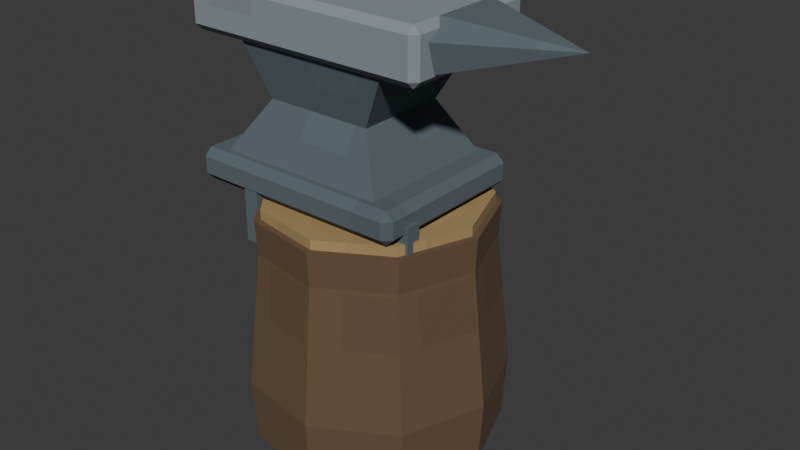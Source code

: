 # Source: anvil.blend  (saved by Blender 5.1.30; exported with 4.5.12 LTS)
import bpy
from mathutils import Matrix  # noqa: F401  (used for matrix-valued properties, if any)

bpy.ops.wm.read_factory_settings(use_empty=True)
scene = bpy.context.scene
scene.name = 'Scene'

# ---- collections
col_collection = bpy.data.collections.new('Collection'); scene.collection.children.link(col_collection)

# ---- images (referenced by path relative to the original .blend; pixels are not part of the script)
import os
ASSET_DIR = os.environ.get("B2B_ASSET_DIR", "")  # directory of the original .blend (textures are referenced by path, not embedded)
HERE = os.path.dirname(os.path.abspath(__file__))  # packed textures are extracted next to this script under _unpacked/

def load_image(name, relpath, width, height, colorspace="sRGB"):
    """Load a texture the original file referenced (path relative to the .blend, or extracted next to this script)."""
    p = next((c for c in (os.path.join(HERE, relpath), os.path.join(ASSET_DIR, relpath)) if relpath and os.path.exists(c)), "")
    if p:
        img = bpy.data.images.load(p, check_existing=True)
        img.name = name
    else:  # same state as the original file: an image datablock whose file is absent (Cycles renders it pink)
        img = bpy.data.images.new(name, width, height)
        img.source = "FILE"
        img.filepath = "//" + (relpath or name)
    img.colorspace_settings.name = colorspace
    return img
img_fc_pixelatlas = load_image('FC_PixelAtlas', '_unpacked/palette.0e1f52f0.png', 512, 512, 'sRGB')

# ---- materials (node trees are filled in below, after node groups)
mat_fc_pixelatlas = bpy.data.materials.new('FC_PixelAtlas')

# ---- material node trees
mat_fc_pixelatlas.use_nodes = True; mat_fc_pixelatlas.node_tree.nodes.clear()
_N = mat_fc_pixelatlas.node_tree.nodes; _L = mat_fc_pixelatlas.node_tree.links
n0 = _N.new('ShaderNodeBsdfPrincipled'); n0.name = 'Principled BSDF'; n0.location = (-200, 100)
n0.inputs[2].default_value = 1.0
n1 = _N.new('ShaderNodeOutputMaterial'); n1.name = 'Material Output'; n1.location = (200, 100)
n2 = _N.new('ShaderNodeTexImage'); n2.name = 'Image Texture'; n2.location = (0, 0)
n2.image = img_fc_pixelatlas
n2.interpolation = 'Closest'
_L.new(n0.outputs[0], n1.inputs[0])
_L.new(n2.outputs[0], n0.inputs[0])
n1.is_active_output = True

# ---- world
world_world = bpy.data.worlds.new('World'); scene.world = world_world
world_world.use_nodes = True; world_world.node_tree.nodes.clear()
_N = world_world.node_tree.nodes; _L = world_world.node_tree.links
n0 = _N.new('ShaderNodeOutputWorld'); n0.name = 'World Output'; n0.location = (200, 100)
n1 = _N.new('ShaderNodeBackground'); n1.name = 'Background'; n1.location = (-200, 100)
n1.inputs[0].default_value = (0.05088, 0.05088, 0.05088, 1.0)
_L.new(n1.outputs[0], n0.inputs[0])
n0.is_active_output = True
world_world.color = (0.05088, 0.05088, 0.05088)
world_world.sun_shadow_jitter_overblur = 0.0

# ---- meshes
me_faceted_stump_bark = bpy.data.meshes.new('faceted-stump-bark')
me_faceted_stump_bark.from_pydata([(0.29, 0.0, 0.0), (0.2222, 0.1864, 0.0), (0.05036, 0.2856, 0.0), (-0.145, 0.2511, 0.0), (-0.2725, 0.09919, 0.0), (-0.2725, -0.09919, 0.0), (-0.145, -0.2511, 0.0), (0.05036, -0.2856, 0.0), (0.2222, -0.1864, 0.0), (0.3, 0.0, 0.15), (0.2298, 0.1928, 0.15), (0.05209, 0.2954, 0.15), (-0.15, 0.2598, 0.15), (-0.2819, 0.1026, 0.15), (-0.2819, -0.1026, 0.15), (-0.15, -0.2598, 0.15), (0.05209, -0.2954, 0.15), (0.2298, -0.1928, 0.15), (0.265, 0.0, 0.47), (0.203, 0.1703, 0.47), (0.04602, 0.261, 0.47), (-0.1325, 0.2295, 0.47), (-0.249, 0.09064, 0.47), (-0.249, -0.09064, 0.47), (-0.1325, -0.2295, 0.47), (0.04602, -0.261, 0.47), (0.203, -0.1703, 0.47), (0.27, 0.0, 0.55), (0.2068, 0.1736, 0.55), (0.04689, 0.2659, 0.55), (-0.135, 0.2338, 0.55), (-0.2537, 0.09235, 0.55), (-0.2537, -0.09235, 0.55), (-0.135, -0.2338, 0.55), (0.04689, -0.2659, 0.55), (0.2068, -0.1736, 0.55)], [], [(8, 7, 6, 5, 4, 3, 2, 1, 0), (27, 28, 29, 30, 31, 32, 33, 34, 35), (0, 1, 10, 9), (1, 2, 11, 10), (2, 3, 12, 11), (3, 4, 13, 12), (4, 5, 14, 13), (5, 6, 15, 14), (6, 7, 16, 15), (7, 8, 17, 16), (8, 0, 9, 17), (9, 10, 19, 18), (10, 11, 20, 19), (11, 12, 21, 20), (12, 13, 22, 21), (13, 14, 23, 22), (14, 15, 24, 23), (15, 16, 25, 24), (16, 17, 26, 25), (17, 9, 18, 26), (18, 19, 28, 27), (19, 20, 29, 28), (20, 21, 30, 29), (21, 22, 31, 30), (22, 23, 32, 31), (23, 24, 33, 32), (24, 25, 34, 33), (25, 26, 35, 34), (26, 18, 27, 35)])
_uv = me_faceted_stump_bark.uv_layers.new(name='UVMap')
_uv.uv.foreach_set('vector', [0.8924, 0.1301, 0.887, 0.127, 0.8809, 0.128, 0.877, 0.1328, 0.877, 0.139, 0.8809, 0.1437, 0.887, 0.1448, 0.8924, 0.1417, 0.8945, 0.1359, 0.8933, 0.1353, 0.8913, 0.1407, 0.8863, 0.1436, 0.8807, 0.1426, 0.877, 0.1381, 0.877, 0.1324, 0.8807, 0.128, 0.8863, 0.127, 0.8913, 0.1298, 0.877, 0.127, 0.8828, 0.127, 0.883, 0.1316, 0.877, 0.1316, 0.8823, 0.127, 0.877, 0.127, 0.877, 0.1316, 0.8826, 0.1316, 0.8832, 0.127, 0.8771, 0.127, 0.877, 0.1316, 0.8833, 0.1316, 0.8812, 0.127, 0.8772, 0.127, 0.877, 0.1316, 0.8811, 0.1316, 0.8833, 0.127, 0.8771, 0.127, 0.877, 0.1316, 0.8834, 0.1316, 0.8772, 0.127, 0.8812, 0.127, 0.8811, 0.1316, 0.877, 0.1316, 0.8771, 0.127, 0.8832, 0.127, 0.8833, 0.1316, 0.877, 0.1316, 0.877, 0.127, 0.8823, 0.127, 0.8826, 0.1316, 0.877, 0.1316, 0.8772, 0.127, 0.883, 0.127, 0.883, 0.1316, 0.877, 0.1316, 0.877, 0.127, 0.883, 0.127, 0.8823, 0.137, 0.877, 0.137, 0.8827, 0.127, 0.8771, 0.127, 0.877, 0.137, 0.8819, 0.137, 0.8833, 0.127, 0.877, 0.127, 0.8775, 0.137, 0.8831, 0.137, 0.8811, 0.127, 0.877, 0.127, 0.878, 0.137, 0.8816, 0.137, 0.8834, 0.127, 0.877, 0.127, 0.8773, 0.137, 0.883, 0.137, 0.877, 0.127, 0.8811, 0.127, 0.8816, 0.137, 0.878, 0.137, 0.877, 0.127, 0.8833, 0.127, 0.8831, 0.137, 0.8775, 0.137, 0.8771, 0.127, 0.8827, 0.127, 0.8819, 0.137, 0.877, 0.137, 0.877, 0.127, 0.883, 0.127, 0.883, 0.137, 0.8777, 0.137, 0.877, 0.127, 0.8823, 0.127, 0.8824, 0.1295, 0.877, 0.1295, 0.8819, 0.127, 0.877, 0.127, 0.877, 0.1295, 0.882, 0.1295, 0.8826, 0.127, 0.877, 0.127, 0.877, 0.1295, 0.8826, 0.1295, 0.8807, 0.127, 0.8771, 0.127, 0.877, 0.1295, 0.8807, 0.1295, 0.8827, 0.127, 0.877, 0.127, 0.877, 0.1295, 0.8827, 0.1295, 0.8771, 0.127, 0.8807, 0.127, 0.8807, 0.1295, 0.877, 0.1295, 0.877, 0.127, 0.8826, 0.127, 0.8826, 0.1295, 0.877, 0.1295, 0.877, 0.127, 0.8819, 0.127, 0.882, 0.1295, 0.877, 0.1295, 0.8771, 0.127, 0.8824, 0.127, 0.8824, 0.1295, 0.877, 0.1295])
me_faceted_stump_bark.materials.append(mat_fc_pixelatlas)
me_faceted_stump_bark.update()
me_cut_stump_top = bpy.data.meshes.new('cut-stump-top')
me_cut_stump_top.from_pydata([(0.255, 0.0, -0.0125), (0.1953, 0.1639, -0.0125), (0.04428, 0.2511, -0.0125), (-0.1275, 0.2208, -0.0125), (-0.2396, 0.08722, -0.0125), (-0.2396, -0.08722, -0.0125), (-0.1275, -0.2208, -0.0125), (0.04428, -0.2511, -0.0125), (0.1953, -0.1639, -0.0125), (0.255, 0.0, 0.0125), (0.1953, 0.1639, 0.0125), (0.04428, 0.2511, 0.0125), (-0.1275, 0.2208, 0.0125), (-0.2396, 0.08722, 0.0125), (-0.2396, -0.08722, 0.0125), (-0.1275, -0.2208, 0.0125), (0.04428, -0.2511, 0.0125), (0.1953, -0.1639, 0.0125)], [], [(8, 7, 6, 5, 4, 3, 2, 1, 0), (9, 10, 11, 12, 13, 14, 15, 16, 17), (0, 1, 10, 9), (1, 2, 11, 10), (2, 3, 12, 11), (3, 4, 13, 12), (4, 5, 14, 13), (5, 6, 15, 14), (6, 7, 16, 15), (7, 8, 17, 16), (8, 0, 9, 17)])
_uv = me_cut_stump_top.uv_layers.new(name='UVMap')
_uv.uv.foreach_set('vector', [0.7655, 0.004679, 0.7608, 0.001953, 0.7555, 0.0029, 0.752, 0.007075, 0.752, 0.01253, 0.7555, 0.0167, 0.7608, 0.01765, 0.7655, 0.01492, 0.7674, 0.009801, 0.7674, 0.009801, 0.7655, 0.01492, 0.7608, 0.01765, 0.7555, 0.0167, 0.752, 0.01253, 0.752, 0.007075, 0.7555, 0.0029, 0.7608, 0.001953, 0.7655, 0.004679, 0.752, 0.001953, 0.7571, 0.001953, 0.7571, 0.002734, 0.752, 0.002734, 0.7567, 0.001953, 0.752, 0.001953, 0.752, 0.002734, 0.7567, 0.002734, 0.7573, 0.001953, 0.752, 0.001953, 0.752, 0.002734, 0.7573, 0.002734, 0.7555, 0.001953, 0.752, 0.001953, 0.752, 0.002734, 0.7555, 0.002734, 0.7574, 0.001953, 0.752, 0.001953, 0.752, 0.002734, 0.7574, 0.002734, 0.752, 0.001953, 0.7555, 0.001953, 0.7555, 0.002734, 0.752, 0.002734, 0.752, 0.001953, 0.7573, 0.001953, 0.7573, 0.002734, 0.752, 0.002734, 0.752, 0.001953, 0.7567, 0.001953, 0.7567, 0.002734, 0.752, 0.002734, 0.752, 0.001953, 0.7571, 0.001953, 0.7571, 0.002734, 0.752, 0.002734])
me_cut_stump_top.materials.append(mat_fc_pixelatlas)
me_cut_stump_top.update()
me_stump_fixing_staple = bpy.data.meshes.new('stump-fixing-staple')
me_stump_fixing_staple.from_pydata([(-0.0175, -0.0175, -0.07), (0.0175, -0.0175, -0.07), (0.0175, 0.0175, -0.07), (-0.0175, 0.0175, -0.07), (-0.0175, -0.0175, 0.07), (0.0175, -0.0175, 0.07), (0.0175, 0.0175, 0.07), (-0.0175, 0.0175, 0.07)], [], [(0, 3, 2, 1), (0, 1, 5, 4), (1, 2, 6, 5), (2, 3, 7, 6), (3, 0, 4, 7), (4, 5, 6, 7)])
_uv = me_stump_fixing_staple.uv_layers.new(name='UVMap')
_uv.uv.foreach_set('vector', [0.752, 0.377, 0.752, 0.378, 0.753, 0.378, 0.753, 0.377, 0.752, 0.377, 0.753, 0.377, 0.753, 0.3813, 0.752, 0.3813, 0.752, 0.377, 0.753, 0.377, 0.753, 0.3813, 0.752, 0.3813, 0.753, 0.377, 0.752, 0.377, 0.752, 0.3813, 0.753, 0.3813, 0.753, 0.377, 0.752, 0.377, 0.752, 0.3813, 0.753, 0.3813, 0.752, 0.377, 0.753, 0.377, 0.753, 0.378, 0.752, 0.378])
me_stump_fixing_staple.materials.append(mat_fc_pixelatlas)
me_stump_fixing_staple.update()
me_stump_fixing_staple_001 = bpy.data.meshes.new('stump-fixing-staple.001')
me_stump_fixing_staple_001.from_pydata([(-0.0175, -0.0175, -0.07), (0.0175, -0.0175, -0.07), (0.0175, 0.0175, -0.07), (-0.0175, 0.0175, -0.07), (-0.0175, -0.0175, 0.07), (0.0175, -0.0175, 0.07), (0.0175, 0.0175, 0.07), (-0.0175, 0.0175, 0.07)], [], [(0, 3, 2, 1), (0, 1, 5, 4), (1, 2, 6, 5), (2, 3, 7, 6), (3, 0, 4, 7), (4, 5, 6, 7)])
_uv = me_stump_fixing_staple_001.uv_layers.new(name='UVMap')
_uv.uv.foreach_set('vector', [0.752, 0.377, 0.752, 0.378, 0.753, 0.378, 0.753, 0.377, 0.752, 0.377, 0.753, 0.377, 0.753, 0.3813, 0.752, 0.3813, 0.752, 0.377, 0.753, 0.377, 0.753, 0.3813, 0.752, 0.3813, 0.753, 0.377, 0.752, 0.377, 0.752, 0.3813, 0.753, 0.3813, 0.753, 0.377, 0.752, 0.377, 0.752, 0.3813, 0.753, 0.3813, 0.752, 0.377, 0.753, 0.377, 0.753, 0.378, 0.752, 0.378])
me_stump_fixing_staple_001.materials.append(mat_fc_pixelatlas)
me_stump_fixing_staple_001.update()
me_stump_fixing_staple_002 = bpy.data.meshes.new('stump-fixing-staple.002')
me_stump_fixing_staple_002.from_pydata([(-0.0175, -0.0175, -0.07), (0.0175, -0.0175, -0.07), (0.0175, 0.0175, -0.07), (-0.0175, 0.0175, -0.07), (-0.0175, -0.0175, 0.07), (0.0175, -0.0175, 0.07), (0.0175, 0.0175, 0.07), (-0.0175, 0.0175, 0.07)], [], [(0, 3, 2, 1), (0, 1, 5, 4), (1, 2, 6, 5), (2, 3, 7, 6), (3, 0, 4, 7), (4, 5, 6, 7)])
_uv = me_stump_fixing_staple_002.uv_layers.new(name='UVMap')
_uv.uv.foreach_set('vector', [0.752, 0.377, 0.752, 0.378, 0.753, 0.378, 0.753, 0.377, 0.752, 0.377, 0.753, 0.377, 0.753, 0.3813, 0.752, 0.3813, 0.752, 0.377, 0.753, 0.377, 0.753, 0.3813, 0.752, 0.3813, 0.753, 0.377, 0.752, 0.377, 0.752, 0.3813, 0.753, 0.3813, 0.753, 0.377, 0.752, 0.377, 0.752, 0.3813, 0.753, 0.3813, 0.752, 0.377, 0.753, 0.377, 0.753, 0.378, 0.752, 0.378])
me_stump_fixing_staple_002.materials.append(mat_fc_pixelatlas)
me_stump_fixing_staple_002.update()
me_anvil_foot = bpy.data.meshes.new('anvil-foot')
me_anvil_foot.from_pydata([(-0.265, -0.2, -0.0375), (0.265, -0.2, -0.0375), (0.265, 0.2, -0.0375), (-0.265, 0.2, -0.0375), (-0.265, -0.2, 0.0375), (0.265, -0.2, 0.0375), (0.265, 0.2, 0.0375), (-0.265, 0.2, 0.0375)], [], [(0, 3, 2, 1), (0, 1, 5, 4), (1, 2, 6, 5), (2, 3, 7, 6), (3, 0, 4, 7), (4, 5, 6, 7)])
_uv = me_anvil_foot.uv_layers.new(name='UVMap')
_uv.uv.foreach_set('vector', [0.752, 0.377, 0.752, 0.3895, 0.7685, 0.3895, 0.7685, 0.377, 0.752, 0.377, 0.7685, 0.377, 0.7685, 0.3793, 0.752, 0.3793, 0.752, 0.377, 0.7645, 0.377, 0.7645, 0.3793, 0.752, 0.3793, 0.7685, 0.377, 0.752, 0.377, 0.752, 0.3793, 0.7685, 0.3793, 0.7645, 0.377, 0.752, 0.377, 0.752, 0.3793, 0.7645, 0.3793, 0.752, 0.377, 0.7685, 0.377, 0.7685, 0.3895, 0.752, 0.3895])
me_anvil_foot.materials.append(mat_fc_pixelatlas)
me_anvil_foot.update()
me_sculpted_anvil_waist = bpy.data.meshes.new('sculpted-anvil-waist')
me_sculpted_anvil_waist.from_pydata([(-0.27, -0.17, 0.65), (0.14, -0.17, 0.65), (0.14, 0.17, 0.65), (-0.27, 0.17, 0.65), (-0.19, -0.11, 0.77), (0.07, -0.11, 0.77), (0.07, 0.11, 0.77), (-0.19, 0.11, 0.77), (-0.235, -0.15, 0.91), (0.145, -0.15, 0.91), (0.145, 0.15, 0.91), (-0.235, 0.15, 0.91)], [], [(0, 3, 2, 1), (8, 9, 10, 11), (0, 1, 5, 4), (1, 2, 6, 5), (2, 3, 7, 6), (3, 0, 4, 7), (4, 5, 9, 8), (5, 6, 10, 9), (6, 7, 11, 10), (7, 4, 8, 11)])
_uv = me_sculpted_anvil_waist.uv_layers.new(name='UVMap')
_uv.uv.foreach_set('vector', [0.752, 0.377, 0.752, 0.3876, 0.7648, 0.3876, 0.7648, 0.377, 0.752, 0.377, 0.7638, 0.377, 0.7638, 0.3863, 0.752, 0.3863, 0.752, 0.377, 0.7648, 0.377, 0.7626, 0.3807, 0.7545, 0.3807, 0.752, 0.377, 0.7626, 0.377, 0.7607, 0.3807, 0.7538, 0.3807, 0.7648, 0.377, 0.752, 0.377, 0.7545, 0.3807, 0.7626, 0.3807, 0.7626, 0.377, 0.752, 0.377, 0.7538, 0.3807, 0.7607, 0.3807, 0.7534, 0.377, 0.7615, 0.377, 0.7638, 0.3813, 0.752, 0.3813, 0.7532, 0.377, 0.7601, 0.377, 0.7613, 0.3813, 0.752, 0.3813, 0.7615, 0.377, 0.7534, 0.377, 0.752, 0.3813, 0.7638, 0.3813, 0.7601, 0.377, 0.7532, 0.377, 0.752, 0.3813, 0.7613, 0.3813])
me_sculpted_anvil_waist.materials.append(mat_fc_pixelatlas)
me_sculpted_anvil_waist.update()
me_anvil_flat_face = bpy.data.meshes.new('anvil-flat-face')
me_anvil_flat_face.from_pydata([(-0.3, -0.17, -0.06), (0.3, -0.17, -0.06), (0.3, 0.17, -0.06), (-0.3, 0.17, -0.06), (-0.3, -0.17, 0.06), (0.3, -0.17, 0.06), (0.3, 0.17, 0.06), (-0.3, 0.17, 0.06)], [], [(0, 3, 2, 1), (0, 1, 5, 4), (1, 2, 6, 5), (2, 3, 7, 6), (3, 0, 4, 7), (4, 5, 6, 7)])
_uv = me_anvil_flat_face.uv_layers.new(name='UVMap')
_uv.uv.foreach_set('vector', [0.877, 0.377, 0.877, 0.3876, 0.8957, 0.3876, 0.8957, 0.377, 0.877, 0.377, 0.8957, 0.377, 0.8957, 0.3807, 0.877, 0.3807, 0.877, 0.377, 0.8876, 0.377, 0.8876, 0.3807, 0.877, 0.3807, 0.8957, 0.377, 0.877, 0.377, 0.877, 0.3807, 0.8957, 0.3807, 0.8876, 0.377, 0.877, 0.377, 0.877, 0.3807, 0.8876, 0.3807, 0.877, 0.377, 0.8957, 0.377, 0.8957, 0.3876, 0.877, 0.3876])
me_anvil_flat_face.materials.append(mat_fc_pixelatlas)
me_anvil_flat_face.update()
me_anvil_tapered_horn = bpy.data.meshes.new('anvil-tapered-horn')
me_anvil_tapered_horn.from_pydata([(0.225, -0.12, 0.915), (0.225, 0.12, 0.915), (0.225, 0.14, 0.985), (0.225, 0.08, 1.02), (0.225, -0.08, 1.02), (0.225, -0.14, 0.985), (0.49, 0.0, 0.985)], [], [(0, 1, 6), (1, 2, 6), (2, 3, 6), (3, 4, 6), (4, 5, 6), (5, 0, 6), (5, 4, 3, 2, 1, 0)])
_uv = me_anvil_tapered_horn.uv_layers.new(name='UVMap')
_uv.uv.foreach_set('vector', [0.752, 0.377, 0.752, 0.3845, 0.7602, 0.3807, 0.752, 0.377, 0.752, 0.3791, 0.7602, 0.3791, 0.752, 0.3813, 0.752, 0.3795, 0.7602, 0.377, 0.752, 0.382, 0.752, 0.377, 0.7602, 0.3795, 0.752, 0.3788, 0.752, 0.377, 0.7602, 0.3813, 0.752, 0.3791, 0.752, 0.377, 0.7602, 0.3791, 0.752, 0.3791, 0.7538, 0.3802, 0.7588, 0.3802, 0.7607, 0.3791, 0.7601, 0.377, 0.7526, 0.377])
me_anvil_tapered_horn.materials.append(mat_fc_pixelatlas)
me_anvil_tapered_horn.update()
me_square_hardy_hole = bpy.data.meshes.new('square-hardy-hole')
me_square_hardy_hole.from_pydata([(-0.03, -0.0325, -0.003), (0.03, -0.0325, -0.003), (0.03, 0.0325, -0.003), (-0.03, 0.0325, -0.003), (-0.03, -0.0325, 0.003), (0.03, -0.0325, 0.003), (0.03, 0.0325, 0.003), (-0.03, 0.0325, 0.003)], [], [(0, 3, 2, 1), (0, 1, 5, 4), (1, 2, 6, 5), (2, 3, 7, 6), (3, 0, 4, 7), (4, 5, 6, 7)])
_uv = me_square_hardy_hole.uv_layers.new(name='UVMap')
_uv.uv.foreach_set('vector', [0.001953, 0.502, 0.001953, 0.504, 0.003828, 0.504, 0.003828, 0.502, 0.001953, 0.502, 0.003828, 0.502, 0.003828, 0.5021, 0.001953, 0.5021, 0.001953, 0.502, 0.003984, 0.502, 0.003984, 0.5021, 0.001953, 0.5021, 0.003828, 0.502, 0.001953, 0.502, 0.001953, 0.5021, 0.003828, 0.5021, 0.003984, 0.502, 0.001953, 0.502, 0.001953, 0.5021, 0.003984, 0.5021, 0.001953, 0.502, 0.003828, 0.502, 0.003828, 0.504, 0.001953, 0.504])
me_square_hardy_hole.materials.append(mat_fc_pixelatlas)
me_square_hardy_hole.update()

# ---- objects
ob_asset_anvil = bpy.data.objects.new('asset-anvil', None)
ob_oakstump = bpy.data.objects.new('OakStump', None)
ob_forgedanvil = bpy.data.objects.new('ForgedAnvil', None)
ob_faceted_stump_bark = bpy.data.objects.new('faceted-stump-bark', me_faceted_stump_bark)
ob_cut_stump_top = bpy.data.objects.new('cut-stump-top', me_cut_stump_top)
ob_stump_fixing_staple = bpy.data.objects.new('stump-fixing-staple', me_stump_fixing_staple)
ob_stump_fixing_staple_001 = bpy.data.objects.new('stump-fixing-staple.001', me_stump_fixing_staple_001)
ob_stump_fixing_staple_002 = bpy.data.objects.new('stump-fixing-staple.002', me_stump_fixing_staple_002)
ob_anvil_foot = bpy.data.objects.new('anvil-foot', me_anvil_foot)
ob_sculpted_anvil_waist = bpy.data.objects.new('sculpted-anvil-waist', me_sculpted_anvil_waist)
ob_anvil_flat_face = bpy.data.objects.new('anvil-flat-face', me_anvil_flat_face)
ob_anvil_tapered_horn = bpy.data.objects.new('anvil-tapered-horn', me_anvil_tapered_horn)
ob_square_hardy_hole = bpy.data.objects.new('square-hardy-hole', me_square_hardy_hole)

# ---- transforms, parenting, visibility, modifiers, constraints
ob_asset_anvil.location = (0.0, 0.0, 0.0)
ob_oakstump.parent = ob_asset_anvil
ob_oakstump.location = (0.0, 0.0, 0.0)
ob_forgedanvil.parent = ob_asset_anvil
ob_forgedanvil.location = (0.0, 0.0, 0.0)
ob_faceted_stump_bark.parent = ob_oakstump
ob_faceted_stump_bark.location = (0.0, 0.0, 0.0)
ob_cut_stump_top.parent = ob_oakstump
ob_cut_stump_top.location = (0.0, 0.0, 0.56)
ob_stump_fixing_staple.parent = ob_oakstump
ob_stump_fixing_staple.location = (-0.18, -0.18, 0.54)
ob_stump_fixing_staple.rotation_euler = (0.0, -0.0, -3.142)
ob_stump_fixing_staple_001.parent = ob_oakstump
ob_stump_fixing_staple_001.location = (0.19, -0.13, 0.54)
ob_stump_fixing_staple_001.rotation_euler = (0.0, -0.0, -3.142)
ob_stump_fixing_staple_002.parent = ob_oakstump
ob_stump_fixing_staple_002.location = (-0.15, 0.18, 0.54)
ob_stump_fixing_staple_002.rotation_euler = (0.0, -0.0, -3.142)
ob_anvil_foot.parent = ob_forgedanvil
ob_anvil_foot.location = (-0.065, 0.0, 0.615)
_m = ob_anvil_foot.modifiers.new('Small silhouette bevel', 'BEVEL')
_m.width = 0.018
_m.width_pct = 0.018
ob_sculpted_anvil_waist.parent = ob_forgedanvil
ob_sculpted_anvil_waist.location = (0.0, 0.0, 0.0)
ob_anvil_flat_face.parent = ob_forgedanvil
ob_anvil_flat_face.location = (-0.06, 0.0, 0.96)
_m = ob_anvil_flat_face.modifiers.new('Small silhouette bevel', 'BEVEL')
_m.width = 0.016
_m.width_pct = 0.016
ob_anvil_tapered_horn.parent = ob_forgedanvil
ob_anvil_tapered_horn.location = (0.0, 0.0, 0.0)
ob_square_hardy_hole.parent = ob_forgedanvil
ob_square_hardy_hole.location = (-0.23, -0.005, 1.024)

# ---- collection membership
col_collection.objects.link(ob_asset_anvil)
col_collection.objects.link(ob_oakstump)
col_collection.objects.link(ob_forgedanvil)
col_collection.objects.link(ob_faceted_stump_bark)
col_collection.objects.link(ob_cut_stump_top)
col_collection.objects.link(ob_stump_fixing_staple)
col_collection.objects.link(ob_stump_fixing_staple_001)
col_collection.objects.link(ob_stump_fixing_staple_002)
col_collection.objects.link(ob_anvil_foot)
col_collection.objects.link(ob_sculpted_anvil_waist)
col_collection.objects.link(ob_anvil_flat_face)
col_collection.objects.link(ob_anvil_tapered_horn)
col_collection.objects.link(ob_square_hardy_hole)

# ---- scene / render settings (as saved in the file)
scene.frame_start = 1; scene.frame_end = 250; scene.frame_set(1)
scene.render.engine = 'BLENDER_EEVEE_NEXT'
scene.render.bake_bias = 0.0
scene.render.bake_samples = 0
scene.cycles.sampling_pattern = 'TABULATED_SOBOL'
scene.eevee.use_volume_custom_range = False
bpy.context.view_layer.update()

# ---- added for rendering (the .blend has no active camera and no usable light): camera, sun
cam_auto = bpy.data.cameras.new('AutoCamera')
cam_auto.lens = 50.0
cam_auto.sensor_width = 36.0
cam_auto.clip_end = 1000.0
ob_auto_camera = bpy.data.objects.new('AutoCamera', cam_auto)
scene.collection.objects.link(ob_auto_camera)
ob_auto_camera.location = (1.41417, -1.61901, 1.59284)
ob_auto_camera.rotation_euler = (1.09748, -7.21219e-08, 0.694738)
scene.camera = ob_auto_camera
light_auto_sun = bpy.data.lights.new('AutoSun', 'SUN')
light_auto_sun.energy = 3.0
light_auto_sun.angle = 0.0523599
ob_auto_sun = bpy.data.objects.new('AutoSun', light_auto_sun)
scene.collection.objects.link(ob_auto_sun)
ob_auto_sun.rotation_euler = (0.872665, 0.174533, 0.523599)
bpy.context.view_layer.update()
